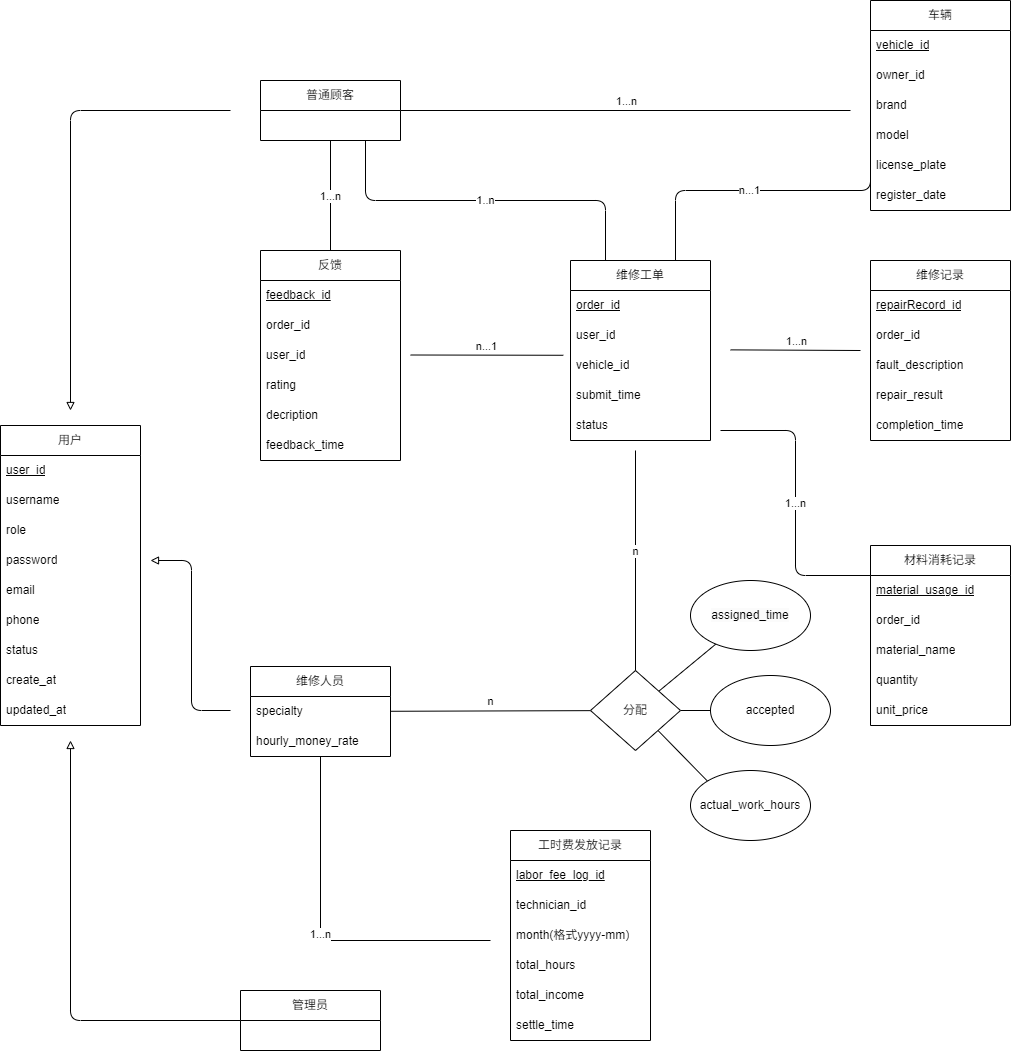

The diagram above was exported from draw.io. Its source (the exported page's mxGraphModel, read from the mxfile embedded in the PNG):
<mxGraphModel dx="1979" dy="854" grid="1" gridSize="10" guides="1" tooltips="1" connect="1" arrows="1" fold="1" page="1" pageScale="1" pageWidth="827" pageHeight="1169" background="#ffffff" math="0" shadow="0">
  <root>
    <mxCell id="0" />
    <mxCell id="1" parent="0" />
    <mxCell id="63" value="" style="edgeStyle=elbowEdgeStyle;html=1;elbow=vertical;endArrow=block;endFill=0;" parent="1" edge="1">
      <mxGeometry relative="1" as="geometry">
        <mxPoint x="160" y="120" as="sourcePoint" />
        <mxPoint y="420" as="targetPoint" />
        <Array as="points">
          <mxPoint y="120" />
        </Array>
      </mxGeometry>
    </mxCell>
    <mxCell id="4" value="用户" style="swimlane;fontStyle=0;childLayout=stackLayout;horizontal=1;startSize=30;horizontalStack=0;resizeParent=1;resizeParentMax=0;resizeLast=0;collapsible=1;marginBottom=0;whiteSpace=wrap;html=1;" parent="1" vertex="1">
      <mxGeometry x="-70" y="435" width="140" height="300" as="geometry">
        <mxRectangle x="320" y="190" width="60" height="30" as="alternateBounds" />
      </mxGeometry>
    </mxCell>
    <mxCell id="5" value="user_id" style="text;strokeColor=none;fillColor=none;align=left;verticalAlign=middle;spacingLeft=4;spacingRight=4;overflow=hidden;points=[[0,0.5],[1,0.5]];portConstraint=eastwest;rotatable=0;whiteSpace=wrap;html=1;fontStyle=4" parent="4" vertex="1">
      <mxGeometry y="30" width="140" height="30" as="geometry" />
    </mxCell>
    <mxCell id="6" value="username" style="text;strokeColor=none;fillColor=none;align=left;verticalAlign=middle;spacingLeft=4;spacingRight=4;overflow=hidden;points=[[0,0.5],[1,0.5]];portConstraint=eastwest;rotatable=0;whiteSpace=wrap;html=1;" parent="4" vertex="1">
      <mxGeometry y="60" width="140" height="30" as="geometry" />
    </mxCell>
    <mxCell id="12" value="role" style="text;strokeColor=none;fillColor=none;align=left;verticalAlign=middle;spacingLeft=4;spacingRight=4;overflow=hidden;points=[[0,0.5],[1,0.5]];portConstraint=eastwest;rotatable=0;whiteSpace=wrap;html=1;" parent="4" vertex="1">
      <mxGeometry y="90" width="140" height="30" as="geometry" />
    </mxCell>
    <mxCell id="11" value="password" style="text;strokeColor=none;fillColor=none;align=left;verticalAlign=middle;spacingLeft=4;spacingRight=4;overflow=hidden;points=[[0,0.5],[1,0.5]];portConstraint=eastwest;rotatable=0;whiteSpace=wrap;html=1;" parent="4" vertex="1">
      <mxGeometry y="120" width="140" height="30" as="geometry" />
    </mxCell>
    <mxCell id="10" value="email" style="text;strokeColor=none;fillColor=none;align=left;verticalAlign=middle;spacingLeft=4;spacingRight=4;overflow=hidden;points=[[0,0.5],[1,0.5]];portConstraint=eastwest;rotatable=0;whiteSpace=wrap;html=1;" parent="4" vertex="1">
      <mxGeometry y="150" width="140" height="30" as="geometry" />
    </mxCell>
    <mxCell id="7" value="phone" style="text;strokeColor=none;fillColor=none;align=left;verticalAlign=middle;spacingLeft=4;spacingRight=4;overflow=hidden;points=[[0,0.5],[1,0.5]];portConstraint=eastwest;rotatable=0;whiteSpace=wrap;html=1;" parent="4" vertex="1">
      <mxGeometry y="180" width="140" height="30" as="geometry" />
    </mxCell>
    <mxCell id="13" value="status" style="text;strokeColor=none;fillColor=none;align=left;verticalAlign=middle;spacingLeft=4;spacingRight=4;overflow=hidden;points=[[0,0.5],[1,0.5]];portConstraint=eastwest;rotatable=0;whiteSpace=wrap;html=1;" parent="4" vertex="1">
      <mxGeometry y="210" width="140" height="30" as="geometry" />
    </mxCell>
    <mxCell id="14" value="create_at" style="text;strokeColor=none;fillColor=none;align=left;verticalAlign=middle;spacingLeft=4;spacingRight=4;overflow=hidden;points=[[0,0.5],[1,0.5]];portConstraint=eastwest;rotatable=0;whiteSpace=wrap;html=1;" parent="4" vertex="1">
      <mxGeometry y="240" width="140" height="30" as="geometry" />
    </mxCell>
    <mxCell id="15" value="updated_at" style="text;strokeColor=none;fillColor=none;align=left;verticalAlign=middle;spacingLeft=4;spacingRight=4;overflow=hidden;points=[[0,0.5],[1,0.5]];portConstraint=eastwest;rotatable=0;whiteSpace=wrap;html=1;" parent="4" vertex="1">
      <mxGeometry y="270" width="140" height="30" as="geometry" />
    </mxCell>
    <mxCell id="66" value="1...n" style="edgeStyle=none;html=1;entryX=0.5;entryY=0;entryDx=0;entryDy=0;endArrow=none;endFill=0;" parent="1" source="16" target="24" edge="1">
      <mxGeometry relative="1" as="geometry" />
    </mxCell>
    <mxCell id="68" value="1...n" style="html=1;endArrow=none;endFill=0;verticalAlign=bottom;" parent="1" source="16" edge="1">
      <mxGeometry relative="1" as="geometry">
        <mxPoint x="780" y="120" as="targetPoint" />
      </mxGeometry>
    </mxCell>
    <mxCell id="135" value="1..n" style="edgeStyle=elbowEdgeStyle;html=1;exitX=0.75;exitY=1;exitDx=0;exitDy=0;entryX=0.25;entryY=0;entryDx=0;entryDy=0;elbow=vertical;endArrow=none;endFill=0;" edge="1" parent="1" source="16" target="20">
      <mxGeometry relative="1" as="geometry">
        <Array as="points">
          <mxPoint x="420" y="210" />
        </Array>
      </mxGeometry>
    </mxCell>
    <mxCell id="16" value="普通顾客" style="swimlane;fontStyle=0;childLayout=stackLayout;horizontal=1;startSize=30;horizontalStack=0;resizeParent=1;resizeParentMax=0;resizeLast=0;collapsible=1;marginBottom=0;whiteSpace=wrap;html=1;" parent="1" vertex="1">
      <mxGeometry x="190" y="90" width="140" height="60" as="geometry" />
    </mxCell>
    <mxCell id="20" value="维修工单" style="swimlane;fontStyle=0;childLayout=stackLayout;horizontal=1;startSize=30;horizontalStack=0;resizeParent=1;resizeParentMax=0;resizeLast=0;collapsible=1;marginBottom=0;whiteSpace=wrap;html=1;" parent="1" vertex="1">
      <mxGeometry x="500" y="270" width="140" height="180" as="geometry" />
    </mxCell>
    <mxCell id="21" value="order_id" style="text;strokeColor=none;fillColor=none;align=left;verticalAlign=middle;spacingLeft=4;spacingRight=4;overflow=hidden;points=[[0,0.5],[1,0.5]];portConstraint=eastwest;rotatable=0;whiteSpace=wrap;html=1;fontStyle=4" parent="20" vertex="1">
      <mxGeometry y="30" width="140" height="30" as="geometry" />
    </mxCell>
    <mxCell id="22" value="user_id" style="text;strokeColor=none;fillColor=none;align=left;verticalAlign=middle;spacingLeft=4;spacingRight=4;overflow=hidden;points=[[0,0.5],[1,0.5]];portConstraint=eastwest;rotatable=0;whiteSpace=wrap;html=1;" parent="20" vertex="1">
      <mxGeometry y="60" width="140" height="30" as="geometry" />
    </mxCell>
    <mxCell id="23" value="vehicle_id" style="text;strokeColor=none;fillColor=none;align=left;verticalAlign=middle;spacingLeft=4;spacingRight=4;overflow=hidden;points=[[0,0.5],[1,0.5]];portConstraint=eastwest;rotatable=0;whiteSpace=wrap;html=1;" parent="20" vertex="1">
      <mxGeometry y="90" width="140" height="30" as="geometry" />
    </mxCell>
    <mxCell id="88" value="submit_time" style="text;strokeColor=none;fillColor=none;align=left;verticalAlign=middle;spacingLeft=4;spacingRight=4;overflow=hidden;points=[[0,0.5],[1,0.5]];portConstraint=eastwest;rotatable=0;whiteSpace=wrap;html=1;" parent="20" vertex="1">
      <mxGeometry y="120" width="140" height="30" as="geometry" />
    </mxCell>
    <mxCell id="89" value="status" style="text;strokeColor=none;fillColor=none;align=left;verticalAlign=middle;spacingLeft=4;spacingRight=4;overflow=hidden;points=[[0,0.5],[1,0.5]];portConstraint=eastwest;rotatable=0;whiteSpace=wrap;html=1;" parent="20" vertex="1">
      <mxGeometry y="150" width="140" height="30" as="geometry" />
    </mxCell>
    <mxCell id="24" value="反馈" style="swimlane;fontStyle=0;childLayout=stackLayout;horizontal=1;startSize=30;horizontalStack=0;resizeParent=1;resizeParentMax=0;resizeLast=0;collapsible=1;marginBottom=0;whiteSpace=wrap;html=1;" parent="1" vertex="1">
      <mxGeometry x="190" y="260" width="140" height="210" as="geometry" />
    </mxCell>
    <mxCell id="72" value="feedback_id" style="text;strokeColor=none;fillColor=none;align=left;verticalAlign=middle;spacingLeft=4;spacingRight=4;overflow=hidden;points=[[0,0.5],[1,0.5]];portConstraint=eastwest;rotatable=0;whiteSpace=wrap;html=1;fontStyle=4" parent="24" vertex="1">
      <mxGeometry y="30" width="140" height="30" as="geometry" />
    </mxCell>
    <mxCell id="78" value="order_id" style="text;strokeColor=none;fillColor=none;align=left;verticalAlign=middle;spacingLeft=4;spacingRight=4;overflow=hidden;points=[[0,0.5],[1,0.5]];portConstraint=eastwest;rotatable=0;whiteSpace=wrap;html=1;fontStyle=0" parent="24" vertex="1">
      <mxGeometry y="60" width="140" height="30" as="geometry" />
    </mxCell>
    <mxCell id="77" value="user_id" style="text;strokeColor=none;fillColor=none;align=left;verticalAlign=middle;spacingLeft=4;spacingRight=4;overflow=hidden;points=[[0,0.5],[1,0.5]];portConstraint=eastwest;rotatable=0;whiteSpace=wrap;html=1;fontStyle=0" parent="24" vertex="1">
      <mxGeometry y="90" width="140" height="30" as="geometry" />
    </mxCell>
    <mxCell id="27" value="rating" style="text;strokeColor=none;fillColor=none;align=left;verticalAlign=middle;spacingLeft=4;spacingRight=4;overflow=hidden;points=[[0,0.5],[1,0.5]];portConstraint=eastwest;rotatable=0;whiteSpace=wrap;html=1;" parent="24" vertex="1">
      <mxGeometry y="120" width="140" height="30" as="geometry" />
    </mxCell>
    <mxCell id="65" value="decription" style="text;strokeColor=none;fillColor=none;align=left;verticalAlign=middle;spacingLeft=4;spacingRight=4;overflow=hidden;points=[[0,0.5],[1,0.5]];portConstraint=eastwest;rotatable=0;whiteSpace=wrap;html=1;" parent="24" vertex="1">
      <mxGeometry y="150" width="140" height="30" as="geometry" />
    </mxCell>
    <mxCell id="80" value="feedback_time" style="text;strokeColor=none;fillColor=none;align=left;verticalAlign=middle;spacingLeft=4;spacingRight=4;overflow=hidden;points=[[0,0.5],[1,0.5]];portConstraint=eastwest;rotatable=0;whiteSpace=wrap;html=1;" parent="24" vertex="1">
      <mxGeometry y="180" width="140" height="30" as="geometry" />
    </mxCell>
    <mxCell id="96" value="n" style="edgeStyle=none;html=1;endArrow=none;endFill=0;verticalAlign=bottom;" parent="1" source="29" target="95" edge="1">
      <mxGeometry relative="1" as="geometry" />
    </mxCell>
    <mxCell id="134" value="1...n" style="edgeStyle=elbowEdgeStyle;html=1;endArrow=none;endFill=0;elbow=vertical;" edge="1" parent="1" source="29">
      <mxGeometry relative="1" as="geometry">
        <mxPoint x="420" y="950" as="targetPoint" />
        <Array as="points">
          <mxPoint x="330" y="950" />
        </Array>
      </mxGeometry>
    </mxCell>
    <mxCell id="29" value="维修人员" style="swimlane;fontStyle=0;childLayout=stackLayout;horizontal=1;startSize=30;horizontalStack=0;resizeParent=1;resizeParentMax=0;resizeLast=0;collapsible=1;marginBottom=0;whiteSpace=wrap;html=1;" parent="1" vertex="1">
      <mxGeometry x="180" y="676" width="140" height="90" as="geometry" />
    </mxCell>
    <mxCell id="30" value="specialty" style="text;strokeColor=none;fillColor=none;align=left;verticalAlign=middle;spacingLeft=4;spacingRight=4;overflow=hidden;points=[[0,0.5],[1,0.5]];portConstraint=eastwest;rotatable=0;whiteSpace=wrap;html=1;" parent="29" vertex="1">
      <mxGeometry y="30" width="140" height="30" as="geometry" />
    </mxCell>
    <mxCell id="31" value="hourly_money_rate" style="text;strokeColor=none;fillColor=none;align=left;verticalAlign=middle;spacingLeft=4;spacingRight=4;overflow=hidden;points=[[0,0.5],[1,0.5]];portConstraint=eastwest;rotatable=0;whiteSpace=wrap;html=1;" parent="29" vertex="1">
      <mxGeometry y="60" width="140" height="30" as="geometry" />
    </mxCell>
    <mxCell id="71" style="edgeStyle=elbowEdgeStyle;html=1;endArrow=block;endFill=0;" parent="1" source="33" edge="1">
      <mxGeometry relative="1" as="geometry">
        <mxPoint y="750" as="targetPoint" />
        <Array as="points">
          <mxPoint y="890" />
        </Array>
      </mxGeometry>
    </mxCell>
    <mxCell id="33" value="管理员" style="swimlane;fontStyle=0;childLayout=stackLayout;horizontal=1;startSize=30;horizontalStack=0;resizeParent=1;resizeParentMax=0;resizeLast=0;collapsible=1;marginBottom=0;whiteSpace=wrap;html=1;" parent="1" vertex="1">
      <mxGeometry x="170" y="1000" width="140" height="60" as="geometry" />
    </mxCell>
    <mxCell id="37" value="车辆" style="swimlane;fontStyle=0;childLayout=stackLayout;horizontal=1;startSize=30;horizontalStack=0;resizeParent=1;resizeParentMax=0;resizeLast=0;collapsible=1;marginBottom=0;whiteSpace=wrap;html=1;" parent="1" vertex="1">
      <mxGeometry x="800" y="10" width="140" height="210" as="geometry" />
    </mxCell>
    <mxCell id="38" value="vehicle_id" style="text;strokeColor=none;fillColor=none;align=left;verticalAlign=middle;spacingLeft=4;spacingRight=4;overflow=hidden;points=[[0,0.5],[1,0.5]];portConstraint=eastwest;rotatable=0;whiteSpace=wrap;html=1;fontStyle=4" parent="37" vertex="1">
      <mxGeometry y="30" width="140" height="30" as="geometry" />
    </mxCell>
    <mxCell id="39" value="owner_id" style="text;strokeColor=none;fillColor=none;align=left;verticalAlign=middle;spacingLeft=4;spacingRight=4;overflow=hidden;points=[[0,0.5],[1,0.5]];portConstraint=eastwest;rotatable=0;whiteSpace=wrap;html=1;" parent="37" vertex="1">
      <mxGeometry y="60" width="140" height="30" as="geometry" />
    </mxCell>
    <mxCell id="40" value="brand" style="text;strokeColor=none;fillColor=none;align=left;verticalAlign=middle;spacingLeft=4;spacingRight=4;overflow=hidden;points=[[0,0.5],[1,0.5]];portConstraint=eastwest;rotatable=0;whiteSpace=wrap;html=1;" parent="37" vertex="1">
      <mxGeometry y="90" width="140" height="30" as="geometry" />
    </mxCell>
    <mxCell id="74" value="model" style="text;strokeColor=none;fillColor=none;align=left;verticalAlign=middle;spacingLeft=4;spacingRight=4;overflow=hidden;points=[[0,0.5],[1,0.5]];portConstraint=eastwest;rotatable=0;whiteSpace=wrap;html=1;" parent="37" vertex="1">
      <mxGeometry y="120" width="140" height="30" as="geometry" />
    </mxCell>
    <mxCell id="73" value="license_plate" style="text;strokeColor=none;fillColor=none;align=left;verticalAlign=middle;spacingLeft=4;spacingRight=4;overflow=hidden;points=[[0,0.5],[1,0.5]];portConstraint=eastwest;rotatable=0;whiteSpace=wrap;html=1;" parent="37" vertex="1">
      <mxGeometry y="150" width="140" height="30" as="geometry" />
    </mxCell>
    <mxCell id="75" value="register_date" style="text;strokeColor=none;fillColor=none;align=left;verticalAlign=middle;spacingLeft=4;spacingRight=4;overflow=hidden;points=[[0,0.5],[1,0.5]];portConstraint=eastwest;rotatable=0;whiteSpace=wrap;html=1;" parent="37" vertex="1">
      <mxGeometry y="180" width="140" height="30" as="geometry" />
    </mxCell>
    <mxCell id="41" value="维修记录" style="swimlane;fontStyle=0;childLayout=stackLayout;horizontal=1;startSize=30;horizontalStack=0;resizeParent=1;resizeParentMax=0;resizeLast=0;collapsible=1;marginBottom=0;whiteSpace=wrap;html=1;" parent="1" vertex="1">
      <mxGeometry x="800" y="270" width="140" height="180" as="geometry" />
    </mxCell>
    <mxCell id="42" value="repairRecord_id" style="text;strokeColor=none;fillColor=none;align=left;verticalAlign=middle;spacingLeft=4;spacingRight=4;overflow=hidden;points=[[0,0.5],[1,0.5]];portConstraint=eastwest;rotatable=0;whiteSpace=wrap;html=1;fontStyle=4" parent="41" vertex="1">
      <mxGeometry y="30" width="140" height="30" as="geometry" />
    </mxCell>
    <mxCell id="43" value="order_id" style="text;strokeColor=none;fillColor=none;align=left;verticalAlign=middle;spacingLeft=4;spacingRight=4;overflow=hidden;points=[[0,0.5],[1,0.5]];portConstraint=eastwest;rotatable=0;whiteSpace=wrap;html=1;" parent="41" vertex="1">
      <mxGeometry y="60" width="140" height="30" as="geometry" />
    </mxCell>
    <mxCell id="44" value="fault_descri&lt;span style=&quot;background-color: transparent;&quot;&gt;ption&lt;/span&gt;" style="text;strokeColor=none;fillColor=none;align=left;verticalAlign=middle;spacingLeft=4;spacingRight=4;overflow=hidden;points=[[0,0.5],[1,0.5]];portConstraint=eastwest;rotatable=0;whiteSpace=wrap;html=1;" parent="41" vertex="1">
      <mxGeometry y="90" width="140" height="30" as="geometry" />
    </mxCell>
    <mxCell id="84" value="repair_result" style="text;strokeColor=none;fillColor=none;align=left;verticalAlign=middle;spacingLeft=4;spacingRight=4;overflow=hidden;points=[[0,0.5],[1,0.5]];portConstraint=eastwest;rotatable=0;whiteSpace=wrap;html=1;" parent="41" vertex="1">
      <mxGeometry y="120" width="140" height="30" as="geometry" />
    </mxCell>
    <mxCell id="82" value="completion_time" style="text;strokeColor=none;fillColor=none;align=left;verticalAlign=middle;spacingLeft=4;spacingRight=4;overflow=hidden;points=[[0,0.5],[1,0.5]];portConstraint=eastwest;rotatable=0;whiteSpace=wrap;html=1;" parent="41" vertex="1">
      <mxGeometry y="150" width="140" height="30" as="geometry" />
    </mxCell>
    <mxCell id="45" value="材料消耗记录" style="swimlane;fontStyle=0;childLayout=stackLayout;horizontal=1;startSize=30;horizontalStack=0;resizeParent=1;resizeParentMax=0;resizeLast=0;collapsible=1;marginBottom=0;whiteSpace=wrap;html=1;" parent="1" vertex="1">
      <mxGeometry x="800" y="555" width="140" height="180" as="geometry" />
    </mxCell>
    <mxCell id="46" value="material_usage_id" style="text;strokeColor=none;fillColor=none;align=left;verticalAlign=middle;spacingLeft=4;spacingRight=4;overflow=hidden;points=[[0,0.5],[1,0.5]];portConstraint=eastwest;rotatable=0;whiteSpace=wrap;html=1;fontStyle=4" parent="45" vertex="1">
      <mxGeometry y="30" width="140" height="30" as="geometry" />
    </mxCell>
    <mxCell id="47" value="order_id" style="text;strokeColor=none;fillColor=none;align=left;verticalAlign=middle;spacingLeft=4;spacingRight=4;overflow=hidden;points=[[0,0.5],[1,0.5]];portConstraint=eastwest;rotatable=0;whiteSpace=wrap;html=1;" parent="45" vertex="1">
      <mxGeometry y="60" width="140" height="30" as="geometry" />
    </mxCell>
    <mxCell id="48" value="material_name" style="text;strokeColor=none;fillColor=none;align=left;verticalAlign=middle;spacingLeft=4;spacingRight=4;overflow=hidden;points=[[0,0.5],[1,0.5]];portConstraint=eastwest;rotatable=0;whiteSpace=wrap;html=1;" parent="45" vertex="1">
      <mxGeometry y="90" width="140" height="30" as="geometry" />
    </mxCell>
    <mxCell id="117" value="quantity" style="text;strokeColor=none;fillColor=none;align=left;verticalAlign=middle;spacingLeft=4;spacingRight=4;overflow=hidden;points=[[0,0.5],[1,0.5]];portConstraint=eastwest;rotatable=0;whiteSpace=wrap;html=1;" vertex="1" parent="45">
      <mxGeometry y="120" width="140" height="30" as="geometry" />
    </mxCell>
    <mxCell id="116" value="unit_price" style="text;strokeColor=none;fillColor=none;align=left;verticalAlign=middle;spacingLeft=4;spacingRight=4;overflow=hidden;points=[[0,0.5],[1,0.5]];portConstraint=eastwest;rotatable=0;whiteSpace=wrap;html=1;" vertex="1" parent="45">
      <mxGeometry y="150" width="140" height="30" as="geometry" />
    </mxCell>
    <mxCell id="49" value="工时费发放记录" style="swimlane;fontStyle=0;childLayout=stackLayout;horizontal=1;startSize=30;horizontalStack=0;resizeParent=1;resizeParentMax=0;resizeLast=0;collapsible=1;marginBottom=0;whiteSpace=wrap;html=1;" parent="1" vertex="1">
      <mxGeometry x="440" y="840" width="140" height="210" as="geometry" />
    </mxCell>
    <mxCell id="50" value="labor_fee_log_id" style="text;strokeColor=none;fillColor=none;align=left;verticalAlign=middle;spacingLeft=4;spacingRight=4;overflow=hidden;points=[[0,0.5],[1,0.5]];portConstraint=eastwest;rotatable=0;whiteSpace=wrap;html=1;fontStyle=4" parent="49" vertex="1">
      <mxGeometry y="30" width="140" height="30" as="geometry" />
    </mxCell>
    <mxCell id="51" value="technician_id" style="text;strokeColor=none;fillColor=none;align=left;verticalAlign=middle;spacingLeft=4;spacingRight=4;overflow=hidden;points=[[0,0.5],[1,0.5]];portConstraint=eastwest;rotatable=0;whiteSpace=wrap;html=1;" parent="49" vertex="1">
      <mxGeometry y="60" width="140" height="30" as="geometry" />
    </mxCell>
    <mxCell id="52" value="month(格式yyyy-mm)" style="text;strokeColor=none;fillColor=none;align=left;verticalAlign=middle;spacingLeft=4;spacingRight=4;overflow=hidden;points=[[0,0.5],[1,0.5]];portConstraint=eastwest;rotatable=0;whiteSpace=wrap;html=1;" parent="49" vertex="1">
      <mxGeometry y="90" width="140" height="30" as="geometry" />
    </mxCell>
    <mxCell id="87" value="total_hours" style="text;strokeColor=none;fillColor=none;align=left;verticalAlign=middle;spacingLeft=4;spacingRight=4;overflow=hidden;points=[[0,0.5],[1,0.5]];portConstraint=eastwest;rotatable=0;whiteSpace=wrap;html=1;" parent="49" vertex="1">
      <mxGeometry y="120" width="140" height="30" as="geometry" />
    </mxCell>
    <mxCell id="86" value="total_income" style="text;strokeColor=none;fillColor=none;align=left;verticalAlign=middle;spacingLeft=4;spacingRight=4;overflow=hidden;points=[[0,0.5],[1,0.5]];portConstraint=eastwest;rotatable=0;whiteSpace=wrap;html=1;" parent="49" vertex="1">
      <mxGeometry y="150" width="140" height="30" as="geometry" />
    </mxCell>
    <mxCell id="85" value="settle_time" style="text;strokeColor=none;fillColor=none;align=left;verticalAlign=middle;spacingLeft=4;spacingRight=4;overflow=hidden;points=[[0,0.5],[1,0.5]];portConstraint=eastwest;rotatable=0;whiteSpace=wrap;html=1;" parent="49" vertex="1">
      <mxGeometry y="180" width="140" height="30" as="geometry" />
    </mxCell>
    <mxCell id="70" style="edgeStyle=elbowEdgeStyle;html=1;endArrow=block;endFill=0;" parent="1" edge="1">
      <mxGeometry relative="1" as="geometry">
        <mxPoint x="160" y="720" as="sourcePoint" />
        <mxPoint x="80" y="570" as="targetPoint" />
      </mxGeometry>
    </mxCell>
    <mxCell id="81" value="n...1" style="edgeStyle=none;html=1;endArrow=none;endFill=0;verticalAlign=bottom;entryX=-0.051;entryY=0.159;entryDx=0;entryDy=0;entryPerimeter=0;" parent="1" edge="1" target="23">
      <mxGeometry relative="1" as="geometry">
        <mxPoint x="340" y="364.5" as="sourcePoint" />
        <mxPoint x="440" y="364.5" as="targetPoint" />
      </mxGeometry>
    </mxCell>
    <mxCell id="92" value="1...n" style="edgeStyle=none;html=1;endArrow=none;endFill=0;verticalAlign=bottom;" parent="1" edge="1">
      <mxGeometry relative="1" as="geometry">
        <mxPoint x="660" y="359.3724227441285" as="sourcePoint" />
        <mxPoint x="790" y="360" as="targetPoint" />
      </mxGeometry>
    </mxCell>
    <mxCell id="124" value="" style="edgeStyle=none;html=1;endArrow=none;endFill=0;" edge="1" parent="1" source="95" target="123">
      <mxGeometry relative="1" as="geometry" />
    </mxCell>
    <mxCell id="130" style="edgeStyle=none;html=1;exitX=1;exitY=0.5;exitDx=0;exitDy=0;entryX=0;entryY=0.5;entryDx=0;entryDy=0;endArrow=none;endFill=0;" edge="1" parent="1" source="95" target="126">
      <mxGeometry relative="1" as="geometry" />
    </mxCell>
    <mxCell id="131" style="edgeStyle=none;html=1;exitX=1;exitY=1;exitDx=0;exitDy=0;entryX=0;entryY=0;entryDx=0;entryDy=0;endArrow=none;endFill=0;" edge="1" parent="1" source="95" target="128">
      <mxGeometry relative="1" as="geometry" />
    </mxCell>
    <mxCell id="95" value="分配" style="rhombus;whiteSpace=wrap;html=1;fontStyle=0;startSize=30;" parent="1" vertex="1">
      <mxGeometry x="520" y="680" width="90" height="80" as="geometry" />
    </mxCell>
    <mxCell id="111" value="n" style="edgeStyle=none;html=1;endArrow=none;endFill=0;verticalAlign=bottom;" parent="1" source="95" edge="1">
      <mxGeometry relative="1" as="geometry">
        <mxPoint x="565" y="460" as="targetPoint" />
      </mxGeometry>
    </mxCell>
    <mxCell id="123" value="&lt;span style=&quot;color: rgb(0, 0, 0); font-family: Helvetica; font-size: 12px; font-style: normal; font-variant-ligatures: normal; font-variant-caps: normal; font-weight: 400; letter-spacing: normal; orphans: 2; text-align: left; text-indent: 0px; text-transform: none; widows: 2; word-spacing: 0px; -webkit-text-stroke-width: 0px; white-space: normal; background-color: rgb(251, 251, 251); text-decoration-thickness: initial; text-decoration-style: initial; text-decoration-color: initial; float: none; display: inline !important;&quot;&gt;&lt;br&gt;&lt;/span&gt;&lt;div&gt;&lt;span style=&quot;color: rgb(0, 0, 0); font-family: Helvetica; font-size: 12px; font-style: normal; font-variant-ligatures: normal; font-variant-caps: normal; font-weight: 400; letter-spacing: normal; orphans: 2; text-align: left; text-indent: 0px; text-transform: none; widows: 2; word-spacing: 0px; -webkit-text-stroke-width: 0px; white-space: normal; background-color: rgb(251, 251, 251); text-decoration-thickness: initial; text-decoration-style: initial; text-decoration-color: initial; float: none; display: inline !important;&quot;&gt;assigned_time&lt;/span&gt;&lt;br&gt;&lt;br&gt;&lt;/div&gt;" style="ellipse;whiteSpace=wrap;html=1;fontStyle=0;startSize=30;" vertex="1" parent="1">
      <mxGeometry x="620" y="590" width="120" height="70" as="geometry" />
    </mxCell>
    <mxCell id="126" value="&lt;div&gt;&lt;span style=&quot;color: rgb(0, 0, 0); text-align: left;&quot;&gt;accepted&lt;/span&gt;&lt;/div&gt;" style="ellipse;whiteSpace=wrap;html=1;fontStyle=0;startSize=30;" vertex="1" parent="1">
      <mxGeometry x="640" y="685" width="120" height="70" as="geometry" />
    </mxCell>
    <mxCell id="128" value="&lt;div&gt;&lt;span style=&quot;color: rgb(0, 0, 0); text-align: left;&quot;&gt;actual_work_hours&lt;/span&gt;&lt;/div&gt;" style="ellipse;whiteSpace=wrap;html=1;fontStyle=0;startSize=30;" vertex="1" parent="1">
      <mxGeometry x="620" y="780" width="120" height="70" as="geometry" />
    </mxCell>
    <mxCell id="133" value="1...n" style="edgeStyle=elbowEdgeStyle;html=1;endArrow=none;endFill=0;" edge="1" parent="1">
      <mxGeometry relative="1" as="geometry">
        <mxPoint x="800" y="585" as="targetPoint" />
        <mxPoint x="650" y="440" as="sourcePoint" />
      </mxGeometry>
    </mxCell>
    <mxCell id="136" value="n...1" style="edgeStyle=elbowEdgeStyle;html=1;exitX=0;exitY=0.5;exitDx=0;exitDy=0;entryX=0.75;entryY=0;entryDx=0;entryDy=0;elbow=vertical;endArrow=none;endFill=0;" edge="1" parent="1" source="73" target="20">
      <mxGeometry relative="1" as="geometry">
        <Array as="points">
          <mxPoint x="700" y="200" />
        </Array>
      </mxGeometry>
    </mxCell>
  </root>
</mxGraphModel>